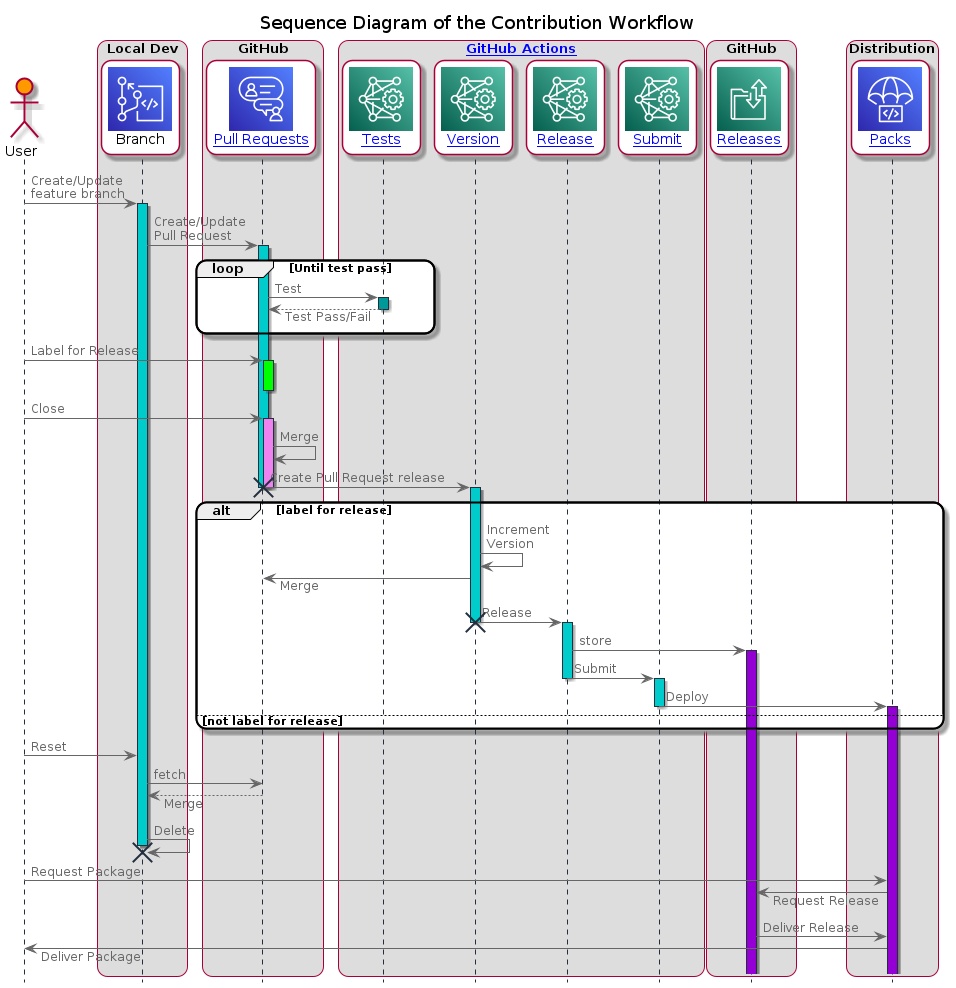

The diagram above was rendered by PlantUML. Its source (embedded in the PNG):
@startuml
!define AWSPuml https://raw.githubusercontent.com/awslabs/aws-icons-for-plantuml/v14.0/dist
!include AWSPuml/AWSCommon.puml
!include AWSPuml/CustomerEnablement/rePost.puml
!include AWSPuml/DeveloperTools/CodeCommit.puml
!include AWSPuml/DeveloperTools/CodeDeploy.puml
!include AWSPuml/MachineLearning/DeepLearningAMIs.puml
!include AWSPuml/MigrationTransfer/TransferFamily.puml

hide footbox
skinparam roundcorner 20
skinparam sequenceMessageAlign left
skinparam sequenceLifeLineBorderColor AWS_COLOR
skinparam participantBackgroundColor AWS_BG_COLOR
skinparam actorBackgroundColor AWS_BORDER_COLOR
skinparam MaxMessageSize 400
skinparam responseMessageBelowArrow true

title
 Sequence Diagram of the Contribution Workflow
end title

actor User as user

box Local Dev
    participant "$CodeCommitIMG()\nBranch" as branch
endbox

box GitHub
    participant "$rePostIMG()\n[[https://github.com/crgz/abbreviated_dates/pulls {Pull Requests} Pull Requests]]" as pr
endbox

box [[https://github.com/crgz/abbreviated_dates/actions {GitHub Actions} GitHub Actions]]
    participant "$DeepLearningAMIsIMG()\n[[https://github.com/crgz/abbreviated_dates/actions/workflows/01-test.yml {Tests Workflow} Tests]]" as test
    participant "$DeepLearningAMIsIMG()\n[[https://github.com/crgz/abbreviated_dates/actions/workflows/02-version.yml {Version Workflow} Version]]" as version
    participant "$DeepLearningAMIsIMG()\n[[https://github.com/crgz/abbreviated_dates/actions/workflows/03-release.yml {Release Workflow} Release]]" as release
    participant "$DeepLearningAMIsIMG()\n[[https://github.com/crgz/abbreviated_dates/actions/workflows/04-submit.yml {Submit Workflow} Submit]]" as submit
endbox

box GitHub
    participant "$TransferFamilyIMG()\n[[https://www.swi-prolog.org/pack/list {GitHub Releases} Releases]]" as store
endbox

box Distribution
    participant "$CodeDeployIMG()\n[[https://www.swi-prolog.org/pack/list {SWI-Prolog Packages} Packs]]" as deploy
endbox

user -> branch: Create/Update\nfeature branch
activate branch #00CCCC

branch -> pr++ #00CCCC: Create/Update\nPull Request

loop Until test pass
    pr -> test++ #009999: Test
    return Test Pass/Fail
end

user -> pr++ #00FF00: Label for Release
deactivate pr

user -> pr++ #Violet: Close
pr -> pr #00CCCC: Merge
pr -> version #00CCCC: Create Pull Request release
destroy pr
activate version #00CCCC
deactivate pr

alt label for release
    version -> version #00CCCC: Increment\nVersion
    version -> pr: Merge

    version -> release #00CCCC: Release
    destroy version

    activate release #00CCCC
    release -> store: store
    activate store  #DarkViolet
    release -> submit: Submit
    deactivate release

    activate submit #00CCCC
    submit -> deploy: Deploy
    deactivate submit

    activate deploy #DarkViolet
    deactivate deploy
else not label for release

end

user -> branch: Reset
branch -> pr: fetch
pr --> branch: Merge
branch -> branch: Delete
destroy branch

user -> deploy: Request Package
deploy -> store: Request Release
store -> deploy: Deliver Release
deploy -> user: Deliver Package

@enduml